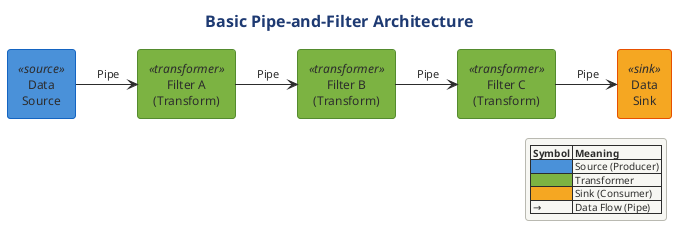

The diagram above was rendered by PlantUML. Its source (embedded in the PNG):
@startuml

!$SOURCE_COLOR = "#4A90D9"
!$TRANSFORMER_COLOR = "#7CB342"
!$SINK_COLOR = "#F5A623"
!$SPLITTER_COLOR = "#00ACC1"
!$AGGREGATOR_COLOR = "#AB47BC"
!$ERROR_COLOR = "#EF5350"
!$TEE_COLOR = "#FF7043"
!$NEUTRAL_COLOR = "#455A64"

skinparam component {
    BackgroundColor #7CB342
    FontColor white
    BorderColor #558B2F
    BorderThickness 1
}

skinparam component<<source>> {
    BackgroundColor #4A90D9
    BorderColor #1565C0
}

skinparam component<<sink>> {
    BackgroundColor #F5A623
    BorderColor #E65100
}

skinparam component<<transformer>> {
    BackgroundColor #7CB342
    BorderColor #558B2F
}

skinparam component<<splitter>> {
    BackgroundColor #00ACC1
    BorderColor #00838F
}

skinparam component<<aggregator>> {
    BackgroundColor #AB47BC
    BorderColor #7B1FA2
}

skinparam component<<error>> {
    BackgroundColor #EF5350
    BorderColor #C62828
}

skinparam component<<tee>> {
    BackgroundColor #FF7043
    BorderColor #D84315
}

skinparam rectangle {
    BackgroundColor #FAFAFA
    BorderColor #90A4AE
    BorderThickness 1
}

skinparam package {
    BackgroundColor #F5F5F5
    BorderColor #666666
}

skinparam queue {
    BackgroundColor #FFF9C4
    BorderColor #F9A825
}



' Basic Pipe-and-Filter Architecture
' Shows the fundamental structure: Source → Transformers → Sink

!include ../../../../../../tooling/styles/plantuml/structural/component-diagram-style.iuml

title Basic Pipe-and-Filter Architecture

[Data\nSource] <<source>> as Source
[Filter A\n(Transform)] <<transformer>> as FilterA
[Filter B\n(Transform)] <<transformer>> as FilterB
[Filter C\n(Transform)] <<transformer>> as FilterC
[Data\nSink] <<sink>> as Sink

Source -right-> FilterA : " Pipe "
FilterA -right-> FilterB : " Pipe "
FilterB -right-> FilterC : " Pipe "
FilterC -right-> Sink : " Pipe "

legend right
  |= Symbol |= Meaning |
  | <#4A90D9> | Source (Producer) |
  | <#7CB342> | Transformer |
  | <#F5A623> | Sink (Consumer) |
  | → | Data Flow (Pipe) |
endlegend

@enduml